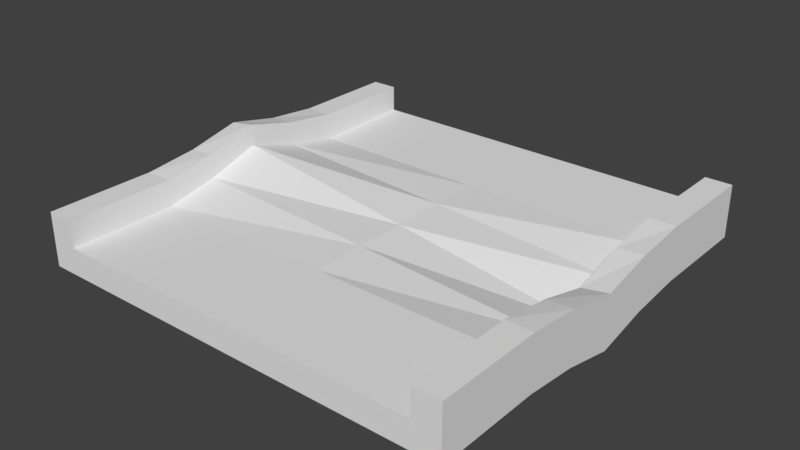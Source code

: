 # Source: ParkO3.blend  (saved by Blender 2.79.0; exported with 4.5.12 LTS)
import bpy
from mathutils import Matrix  # noqa: F401  (used for matrix-valued properties, if any)

bpy.ops.wm.read_factory_settings(use_empty=True)
scene = bpy.context.scene
scene.name = 'Scene'

# ---- collections
col_collection_1 = bpy.data.collections.new('Collection 1'); scene.collection.children.link(col_collection_1)

# ---- world
world_world = bpy.data.worlds.new('World'); scene.world = world_world
world_world.color = (0.05088, 0.05088, 0.05088)
world_world.use_sun_shadow = False
world_world.sun_shadow_jitter_overblur = 0.0
world_world.cycles.sampling_method = 'MANUAL'

# ---- meshes
me_plane = bpy.data.meshes.new('Plane')
me_plane.from_pydata([(8.0, 8.0, 0.0), (8.0, -8.0, 1.0), (-8.0, 8.0, 1.0), (-8.0, -8.0, 1.0), (8.0, -8.0, 0.0), (7.0, -8.0, 0.0), (8.0, 8.0, 2.0), (7.0, -8.0, 2.0), (-8.0, 8.0, 0.0), (-8.0, -8.0, 0.0), (-7.0, 8.0, 0.0), (8.0, 8.0, 1.0), (-7.0, 8.0, 1.0), (7.0, 8.0, 0.0), (-7.0, -8.0, 0.0), (-7.0, -8.0, 1.0), (-7.0, 8.0, 2.0), (-8.0, 8.0, 2.0), (-8.0, -8.0, 2.0), (-7.0, -8.0, 2.0), (8.0, -8.0, 2.0), (7.0, 8.0, 2.0), (7.0, -8.0, 1.0), (7.0, 8.0, 1.0), (8.0, -6.0, 0.0), (8.0, -4.0, 0.0), (8.0, -2.0, -0.2041), (8.0, 0.0, -0.6341), (8.0, 2.0, -0.2041), (8.0, 4.0, 0.0), (8.0, 6.0, 0.0), (-8.0, 6.0, 1.0), (-8.0, 4.0, 1.0), (-8.0, 2.0, 1.285), (-8.0, 0.0, 1.797), (-8.0, -2.0, 1.285), (-8.0, -4.0, 1.0), (-8.0, -6.0, 1.0), (-8.0, 6.0, 0.0), (-8.0, 4.0, 0.0), (-8.0, 2.0, 0.2041), (-8.0, 0.0, 0.6341), (-8.0, -2.0, 0.2041), (-8.0, -4.0, 0.0), (-8.0, -6.0, 0.0), (7.0, 6.0, 0.0), (7.0, 4.0, 0.0), (7.0, 2.0, -0.2849), (7.0, 0.0, -0.7969), (7.0, -2.0, -0.2849), (7.0, -4.0, 0.0), (7.0, -6.0, 0.0), (-7.0, 6.0, 0.0), (-7.0, 4.0, 0.0), (-7.0, 2.0, 0.2849), (-7.0, 0.0, 0.7969), (-7.0, -2.0, 0.2849), (-7.0, -4.0, 0.0), (-7.0, -6.0, 0.0), (-7.0, -6.0, 1.0), (-7.0, -4.0, 1.0), (-7.0, -2.0, 1.382), (-7.0, 0.0, 2.0), (-7.0, 2.0, 1.382), (-7.0, 4.0, 1.0), (-7.0, 6.0, 1.0), (-8.0, 6.0, 2.0), (-8.0, 4.0, 2.0), (-8.0, 2.0, 2.204), (-8.0, 0.0, 2.634), (-8.0, -2.0, 2.204), (-8.0, -4.0, 2.0), (-8.0, -6.0, 2.0), (-7.0, -6.0, 2.0), (-7.0, -4.0, 2.0), (-7.0, -2.0, 2.285), (-7.0, 0.0, 2.797), (-7.0, 2.0, 2.285), (-7.0, 4.0, 2.0), (-7.0, 6.0, 2.0), (7.0, -6.0, 1.0), (7.0, -4.0, 1.0), (7.0, -2.0, 0.618), (7.0, 0.0, 0.0), (7.0, 2.0, 0.618), (7.0, 4.0, 1.0), (7.0, 6.0, 1.0), (8.0, -6.0, 1.0), (8.0, -4.0, 1.0), (8.0, -2.0, 0.7151), (8.0, 0.0, 0.2031), (8.0, 2.0, 0.7151), (8.0, 4.0, 1.0), (8.0, 6.0, 1.0), (8.0, -6.0, 2.0), (8.0, -4.0, 2.0), (8.0, -2.0, 1.796), (8.0, 0.0, 1.366), (8.0, 2.0, 1.796), (8.0, 4.0, 2.0), (8.0, 6.0, 2.0), (7.0, -6.0, 2.0), (7.0, -4.0, 2.0), (7.0, -2.0, 1.715), (7.0, 0.0, 1.203), (7.0, 2.0, 1.715), (7.0, 4.0, 2.0), (7.0, 6.0, 2.0), (0.0, -8.0, 0.0), (0.0, 8.0, 0.0), (0.0, -8.0, 1.0), (0.0, 8.0, 1.0), (0.0, -6.0, 1.0), (0.0, -4.0, 1.0), (0.0, -2.0, 1.039), (0.0, 0.0, 1.0), (0.0, 2.0, 1.039), (0.0, 4.0, 1.0), (0.0, 6.0, 1.0), (0.0, -6.0, 0.0), (0.0, -4.0, 0.0), (0.0, -2.0, 0.1432), (0.0, 0.0, 0.07659), (0.0, 2.0, 0.1432), (0.0, 4.0, 0.0), (0.0, 6.0, 0.0)], [], [(45, 13, 0, 30), (93, 11, 6, 100), (30, 0, 11, 93), (44, 9, 3, 37), (10, 8, 2, 12), (5, 4, 1, 22), (108, 5, 22, 110), (0, 13, 23, 11), (125, 109, 13, 45), (12, 2, 17, 16), (9, 14, 15, 3), (3, 15, 19, 18), (37, 3, 18, 72), (107, 100, 6, 21), (11, 23, 21, 6), (22, 1, 20, 7), (80, 22, 7, 101), (118, 86, 23, 111), (38, 8, 10, 52), (109, 10, 12, 111), (66, 79, 16, 17), (65, 12, 16, 79), (15, 59, 73, 19), (59, 60, 74, 73), (60, 61, 75, 74), (61, 62, 76, 75), (62, 63, 77, 76), (63, 64, 78, 77), (64, 65, 79, 78), (18, 19, 73, 72), (72, 73, 74, 71), (71, 74, 75, 70), (70, 75, 76, 69), (69, 76, 77, 68), (68, 77, 78, 67), (67, 78, 79, 66), (9, 44, 58, 14), (44, 43, 57, 58), (43, 42, 56, 57), (42, 41, 55, 56), (41, 40, 54, 55), (40, 39, 53, 54), (39, 38, 52, 53), (110, 22, 80, 112), (112, 80, 81, 113), (113, 81, 82, 114), (114, 82, 83, 115), (115, 83, 84, 116), (116, 84, 85, 117), (117, 85, 86, 118), (23, 86, 107, 21), (86, 85, 106, 107), (85, 84, 105, 106), (84, 83, 104, 105), (83, 82, 103, 104), (82, 81, 102, 103), (81, 80, 101, 102), (7, 20, 94, 101), (101, 94, 95, 102), (102, 95, 96, 103), (103, 96, 97, 104), (104, 97, 98, 105), (105, 98, 99, 106), (106, 99, 100, 107), (2, 31, 66, 17), (31, 32, 67, 66), (32, 33, 68, 67), (33, 34, 69, 68), (34, 35, 70, 69), (35, 36, 71, 70), (36, 37, 72, 71), (108, 119, 51, 5), (119, 120, 50, 51), (120, 121, 49, 50), (121, 122, 48, 49), (122, 123, 47, 48), (123, 124, 46, 47), (124, 125, 45, 46), (8, 38, 31, 2), (38, 39, 32, 31), (39, 40, 33, 32), (40, 41, 34, 33), (41, 42, 35, 34), (42, 43, 36, 35), (43, 44, 37, 36), (4, 24, 87, 1), (24, 25, 88, 87), (25, 26, 89, 88), (26, 27, 90, 89), (27, 28, 91, 90), (28, 29, 92, 91), (29, 30, 93, 92), (1, 87, 94, 20), (87, 88, 95, 94), (88, 89, 96, 95), (89, 90, 97, 96), (90, 91, 98, 97), (91, 92, 99, 98), (92, 93, 100, 99), (5, 51, 24, 4), (51, 50, 25, 24), (50, 49, 26, 25), (49, 48, 27, 26), (48, 47, 28, 27), (47, 46, 29, 28), (46, 45, 30, 29), (53, 52, 125, 124), (54, 53, 124, 123), (55, 54, 123, 122), (56, 55, 122, 121), (57, 56, 121, 120), (58, 57, 120, 119), (14, 58, 119, 108), (64, 117, 118, 65), (63, 116, 117, 64), (62, 115, 116, 63), (61, 114, 115, 62), (60, 113, 114, 61), (59, 112, 113, 60), (15, 110, 112, 59), (13, 109, 111, 23), (65, 118, 111, 12), (52, 10, 109, 125), (14, 108, 110, 15)])
_uv = me_plane.uv_layers.new(name='UVMap')
_uv.uv.foreach_set('vector', [0.4102, 0.8401, 0.4658, 0.8401, 0.4658, 0.8678, 0.4102, 0.8678, 0.4102, 0.8956, 0.4658, 0.8956, 0.4658, 0.9233, 0.4102, 0.9233, 0.4102, 0.8678, 0.4658, 0.8678, 0.4658, 0.8956, 0.4102, 0.8956, 0.0791, 0.7912, 0.02358, 0.7912, 0.02358, 0.7634, 0.0791, 0.7634, 0.4678, 0.8189, 0.4678, 0.7912, 0.4366, 0.7912, 0.4366, 0.8189, 0.02156, 0.8401, 0.02156, 0.8678, 0.05581, 0.8678, 0.05581, 0.8401, 0.5, 0.75, 0.5, 0.9688, 0.5312, 0.9688, 0.5312, 0.75, 0.4658, 0.8678, 0.4658, 0.8401, 0.4346, 0.8401, 0.4346, 0.8678, 0.9375, 0.75, 1.0, 0.75, 1.0, 0.9688, 0.9375, 0.9688, 0.4366, 0.8189, 0.4366, 0.7912, 0.4047, 0.7912, 0.4047, 0.8189, 0.02358, 0.7912, 0.02358, 0.8189, 0.05782, 0.8189, 0.05782, 0.7912, 0.05782, 0.7912, 0.05782, 0.8189, 0.09305, 0.8189, 0.09305, 0.7912, 0.0791, 0.7634, 0.02358, 0.7634, 0.02358, 0.7356, 0.0791, 0.7356, 0.4102, 0.9511, 0.4102, 0.9233, 0.4658, 0.9233, 0.4658, 0.9511, 0.4346, 0.8678, 0.4346, 0.8401, 0.4027, 0.8401, 0.4027, 0.8678, 0.05581, 0.8401, 0.05581, 0.8678, 0.09104, 0.8678, 0.09104, 0.8401, 0.07709, 0.9789, 0.02156, 0.9789, 0.02156, 0.9511, 0.07709, 0.9511, 0.9375, 0.75, 0.9375, 0.5312, 1.0, 0.5312, 1.0, 0.75, 0.4122, 0.7912, 0.4678, 0.7912, 0.4678, 0.8189, 0.4122, 0.8189, 1.0, 0.75, 1.0, 0.5312, 0.9688, 0.5312, 0.9688, 0.75, 0.4122, 0.7356, 0.4122, 0.7079, 0.4678, 0.7079, 0.4678, 0.7356, 0.4122, 0.6801, 0.4678, 0.6801, 0.4678, 0.7079, 0.4122, 0.7079, 0.02358, 0.6801, 0.0791, 0.6801, 0.0791, 0.7079, 0.02358, 0.7079, 0.0791, 0.6801, 0.1346, 0.6801, 0.1346, 0.7079, 0.0791, 0.7079, 0.1346, 0.6801, 0.1902, 0.6801, 0.1902, 0.7079, 0.1346, 0.7079, 0.1902, 0.6801, 0.2457, 0.6801, 0.2457, 0.7079, 0.1902, 0.7079, 0.2457, 0.6801, 0.3012, 0.6801, 0.3012, 0.7079, 0.2457, 0.7079, 0.3012, 0.6801, 0.3567, 0.6801, 0.3567, 0.7079, 0.3012, 0.7079, 0.3567, 0.6801, 0.4122, 0.6801, 0.4122, 0.7079, 0.3567, 0.7079, 0.02358, 0.7356, 0.02358, 0.7079, 0.0791, 0.7079, 0.0791, 0.7356, 0.0791, 0.7356, 0.0791, 0.7079, 0.1346, 0.7079, 0.1346, 0.7356, 0.1346, 0.7356, 0.1346, 0.7079, 0.1902, 0.7079, 0.1902, 0.7356, 0.1902, 0.7356, 0.1902, 0.7079, 0.2457, 0.7079, 0.2457, 0.7356, 0.2457, 0.7356, 0.2457, 0.7079, 0.3012, 0.7079, 0.3012, 0.7356, 0.3012, 0.7356, 0.3012, 0.7079, 0.3567, 0.7079, 0.3567, 0.7356, 0.3567, 0.7356, 0.3567, 0.7079, 0.4122, 0.7079, 0.4122, 0.7356, 0.02358, 0.7912, 0.0791, 0.7912, 0.0791, 0.8189, 0.02358, 0.8189, 0.0791, 0.7912, 0.1346, 0.7912, 0.1346, 0.8189, 0.0791, 0.8189, 0.1346, 0.7912, 0.1902, 0.7912, 0.1902, 0.8189, 0.1346, 0.8189, 0.1902, 0.7912, 0.2457, 0.7912, 0.2457, 0.8189, 0.1902, 0.8189, 0.2457, 0.7912, 0.3012, 0.7912, 0.3012, 0.8189, 0.2457, 0.8189, 0.3012, 0.7912, 0.3567, 0.7912, 0.3567, 0.8189, 0.3012, 0.8189, 0.3567, 0.7912, 0.4122, 0.7912, 0.4122, 0.8189, 0.3567, 0.8189, 0.5, 0.75, 0.5, 0.5312, 0.5625, 0.5312, 0.5625, 0.75, 0.5625, 0.75, 0.5625, 0.5312, 0.625, 0.5312, 0.625, 0.75, 0.625, 0.75, 0.625, 0.5312, 0.6875, 0.5312, 0.6875, 0.75, 0.6875, 0.75, 0.6875, 0.5312, 0.75, 0.5312, 0.75, 0.75, 0.75, 0.75, 0.75, 0.5312, 0.8125, 0.5312, 0.8125, 0.75, 0.8125, 0.75, 0.8125, 0.5312, 0.875, 0.5312, 0.875, 0.75, 0.875, 0.75, 0.875, 0.5312, 0.9375, 0.5312, 0.9375, 0.75, 0.4658, 0.9789, 0.4102, 0.9789, 0.4102, 0.9511, 0.4658, 0.9511, 0.4102, 0.9789, 0.3547, 0.9789, 0.3547, 0.9511, 0.4102, 0.9511, 0.3547, 0.9789, 0.2992, 0.9789, 0.2992, 0.9511, 0.3547, 0.9511, 0.2992, 0.9789, 0.2437, 0.9789, 0.2437, 0.9511, 0.2992, 0.9511, 0.2437, 0.9789, 0.1881, 0.9789, 0.1881, 0.9511, 0.2437, 0.9511, 0.1881, 0.9789, 0.1326, 0.9789, 0.1326, 0.9511, 0.1881, 0.9511, 0.1326, 0.9789, 0.07709, 0.9789, 0.07709, 0.9511, 0.1326, 0.9511, 0.02156, 0.9511, 0.02156, 0.9233, 0.07709, 0.9233, 0.07709, 0.9511, 0.07709, 0.9511, 0.07709, 0.9233, 0.1326, 0.9233, 0.1326, 0.9511, 0.1326, 0.9511, 0.1326, 0.9233, 0.1881, 0.9233, 0.1881, 0.9511, 0.1881, 0.9511, 0.1881, 0.9233, 0.2437, 0.9233, 0.2437, 0.9511, 0.2437, 0.9511, 0.2437, 0.9233, 0.2992, 0.9233, 0.2992, 0.9511, 0.2992, 0.9511, 0.2992, 0.9233, 0.3547, 0.9233, 0.3547, 0.9511, 0.3547, 0.9511, 0.3547, 0.9233, 0.4102, 0.9233, 0.4102, 0.9511, 0.4678, 0.7634, 0.4122, 0.7634, 0.4122, 0.7356, 0.4678, 0.7356, 0.4122, 0.7634, 0.3567, 0.7634, 0.3567, 0.7356, 0.4122, 0.7356, 0.3567, 0.7634, 0.3012, 0.7634, 0.3012, 0.7356, 0.3567, 0.7356, 0.3012, 0.7634, 0.2457, 0.7634, 0.2457, 0.7356, 0.3012, 0.7356, 0.2457, 0.7634, 0.1902, 0.7634, 0.1902, 0.7356, 0.2457, 0.7356, 0.1902, 0.7634, 0.1346, 0.7634, 0.1346, 0.7356, 0.1902, 0.7356, 0.1346, 0.7634, 0.0791, 0.7634, 0.0791, 0.7356, 0.1346, 0.7356, 0.5, 0.75, 0.5625, 0.75, 0.5625, 0.9688, 0.5, 0.9688, 0.5625, 0.75, 0.625, 0.75, 0.625, 0.9688, 0.5625, 0.9688, 0.625, 0.75, 0.6875, 0.75, 0.6875, 0.9688, 0.625, 0.9688, 0.6875, 0.75, 0.75, 0.75, 0.75, 0.9688, 0.6875, 0.9688, 0.75, 0.75, 0.8125, 0.75, 0.8125, 0.9688, 0.75, 0.9688, 0.8125, 0.75, 0.875, 0.75, 0.875, 0.9688, 0.8125, 0.9688, 0.875, 0.75, 0.9375, 0.75, 0.9375, 0.9688, 0.875, 0.9688, 0.4678, 0.7912, 0.4122, 0.7912, 0.4122, 0.7634, 0.4678, 0.7634, 0.4122, 0.7912, 0.3567, 0.7912, 0.3567, 0.7634, 0.4122, 0.7634, 0.3567, 0.7912, 0.3012, 0.7912, 0.3012, 0.7634, 0.3567, 0.7634, 0.3012, 0.7912, 0.2457, 0.7912, 0.2457, 0.7634, 0.3012, 0.7634, 0.2457, 0.7912, 0.1902, 0.7912, 0.1902, 0.7634, 0.2457, 0.7634, 0.1902, 0.7912, 0.1346, 0.7912, 0.1346, 0.7634, 0.1902, 0.7634, 0.1346, 0.7912, 0.0791, 0.7912, 0.0791, 0.7634, 0.1346, 0.7634, 0.02156, 0.8678, 0.07709, 0.8678, 0.07709, 0.8956, 0.02156, 0.8956, 0.07709, 0.8678, 0.1326, 0.8678, 0.1326, 0.8956, 0.07709, 0.8956, 0.1326, 0.8678, 0.1881, 0.8678, 0.1881, 0.8956, 0.1326, 0.8956, 0.1881, 0.8678, 0.2437, 0.8678, 0.2437, 0.8956, 0.1881, 0.8956, 0.2437, 0.8678, 0.2992, 0.8678, 0.2992, 0.8956, 0.2437, 0.8956, 0.2992, 0.8678, 0.3547, 0.8678, 0.3547, 0.8956, 0.2992, 0.8956, 0.3547, 0.8678, 0.4102, 0.8678, 0.4102, 0.8956, 0.3547, 0.8956, 0.02156, 0.8956, 0.07709, 0.8956, 0.07709, 0.9233, 0.02156, 0.9233, 0.07709, 0.8956, 0.1326, 0.8956, 0.1326, 0.9233, 0.07709, 0.9233, 0.1326, 0.8956, 0.1881, 0.8956, 0.1881, 0.9233, 0.1326, 0.9233, 0.1881, 0.8956, 0.2437, 0.8956, 0.2437, 0.9233, 0.1881, 0.9233, 0.2437, 0.8956, 0.2992, 0.8956, 0.2992, 0.9233, 0.2437, 0.9233, 0.2992, 0.8956, 0.3547, 0.8956, 0.3547, 0.9233, 0.2992, 0.9233, 0.3547, 0.8956, 0.4102, 0.8956, 0.4102, 0.9233, 0.3547, 0.9233, 0.02156, 0.8401, 0.07709, 0.8401, 0.07709, 0.8678, 0.02156, 0.8678, 0.07709, 0.8401, 0.1326, 0.8401, 0.1326, 0.8678, 0.07709, 0.8678, 0.1326, 0.8401, 0.1881, 0.8401, 0.1881, 0.8678, 0.1326, 0.8678, 0.1881, 0.8401, 0.2437, 0.8401, 0.2437, 0.8678, 0.1881, 0.8678, 0.2437, 0.8401, 0.2992, 0.8401, 0.2992, 0.8678, 0.2437, 0.8678, 0.2992, 0.8401, 0.3547, 0.8401, 0.3547, 0.8678, 0.2992, 0.8678, 0.3547, 0.8401, 0.4102, 0.8401, 0.4102, 0.8678, 0.3547, 0.8678, 0.875, 0.5312, 0.9375, 0.5312, 0.9375, 0.75, 0.875, 0.75, 0.8125, 0.5312, 0.875, 0.5312, 0.875, 0.75, 0.8125, 0.75, 0.75, 0.5312, 0.8125, 0.5312, 0.8125, 0.75, 0.75, 0.75, 0.6875, 0.5312, 0.75, 0.5312, 0.75, 0.75, 0.6875, 0.75, 0.625, 0.5312, 0.6875, 0.5312, 0.6875, 0.75, 0.625, 0.75, 0.5625, 0.5312, 0.625, 0.5312, 0.625, 0.75, 0.5625, 0.75, 0.5, 0.5312, 0.5625, 0.5312, 0.5625, 0.75, 0.5, 0.75, 0.875, 0.9688, 0.875, 0.75, 0.9375, 0.75, 0.9375, 0.9688, 0.8125, 0.9688, 0.8125, 0.75, 0.875, 0.75, 0.875, 0.9688, 0.75, 0.9688, 0.75, 0.75, 0.8125, 0.75, 0.8125, 0.9688, 0.6875, 0.9688, 0.6875, 0.75, 0.75, 0.75, 0.75, 0.9688, 0.625, 0.9688, 0.625, 0.75, 0.6875, 0.75, 0.6875, 0.9688, 0.5625, 0.9688, 0.5625, 0.75, 0.625, 0.75, 0.625, 0.9688, 0.5, 0.9688, 0.5, 0.75, 0.5625, 0.75, 0.5625, 0.9688, 1.0, 0.9688, 1.0, 0.75, 0.9688, 0.75, 0.9688, 0.9688, 0.9375, 0.9688, 0.9375, 0.75, 1.0, 0.75, 1.0, 0.9688, 0.9375, 0.5312, 1.0, 0.5312, 1.0, 0.75, 0.9375, 0.75, 0.5, 0.5312, 0.5, 0.75, 0.5312, 0.75, 0.5312, 0.5312])
me_plane.use_remesh_preserve_volume = False
me_plane.use_remesh_preserve_attributes = False
me_plane.use_mirror_vertex_groups = False
me_plane.update()

# ---- objects
ob_plane = bpy.data.objects.new('Plane', me_plane)

# ---- transforms, parenting, visibility, modifiers, constraints
ob_plane.location = (0.0, 0.0, 0.0)
ob_plane.lineart.crease_threshold = 0.0

# ---- collection membership
col_collection_1.objects.link(ob_plane)

# ---- scene / render settings (as saved in the file)
scene.frame_start = 1; scene.frame_end = 250; scene.frame_set(1)
scene.render.engine = 'BLENDER_EEVEE_NEXT'
scene.render.resolution_percentage = 50
scene.render.dither_intensity = 0.0
scene.cycles.use_denoising = False
scene.cycles.samples = 128
scene.cycles.sampling_pattern = 'TABULATED_SOBOL'
scene.cycles.use_adaptive_sampling = False
scene.cycles.use_light_tree = False
scene.cycles.blur_glossy = 0.0
scene.cycles.sample_clamp_indirect = 0.0
scene.view_settings.view_transform = 'Standard'
bpy.context.view_layer.update()

# ---- added for rendering (the .blend has no active camera and no usable light): camera, sun
cam_auto = bpy.data.cameras.new('AutoCamera')
cam_auto.lens = 50.0
cam_auto.sensor_width = 36.0
cam_auto.clip_end = 1000.0
ob_auto_camera = bpy.data.objects.new('AutoCamera', cam_auto)
scene.collection.objects.link(ob_auto_camera)
ob_auto_camera.location = (21.1978, -25.4374, 17.9583)
ob_auto_camera.rotation_euler = (1.09748, -7.21219e-08, 0.694738)
scene.camera = ob_auto_camera
light_auto_sun = bpy.data.lights.new('AutoSun', 'SUN')
light_auto_sun.energy = 3.0
light_auto_sun.angle = 0.0523599
ob_auto_sun = bpy.data.objects.new('AutoSun', light_auto_sun)
scene.collection.objects.link(ob_auto_sun)
ob_auto_sun.rotation_euler = (0.872665, 0.174533, 0.523599)
bpy.context.view_layer.update()

